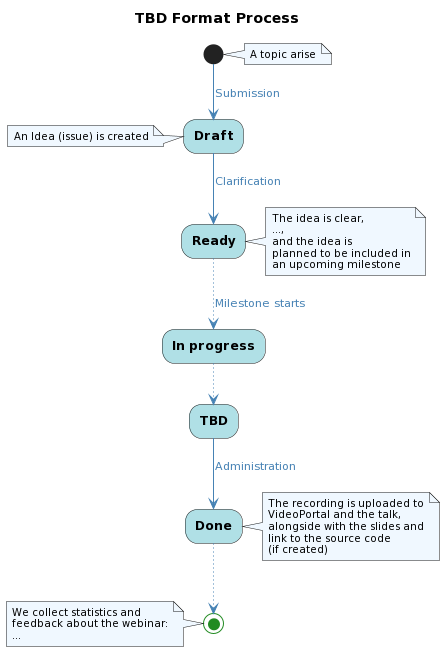

The diagram above was rendered by PlantUML. Its source (embedded in the PNG):
@startuml
title TBD Format Process

skinparam defaultFontName Ubuntu Light
skinparam backgroundColor transparent

skinparam activity {
    BackgroundColor PowderBlue
    StartColor ForestGreen
    EndColor ForestGreen
    FontStyle bold
}

skinparam arrow {
    Color SteelBlue
    FontColor SteelBlue
}

skinparam note {
    BackgroundColor AliceBlue
    FontSize 10
}

note right
    A topic arise
end note

(*) -->[Submission] Draft

note left
    An Idea (issue) is created
end note

-->[Clarification] Ready

note right
    The idea is clear,
    ...,
    and the idea is
    planned to be included in
    an upcoming milestone
end note

..>[Milestone starts] In progress

..>TBD

-->[Administration] Done

note right
    The recording is uploaded to
    VideoPortal and the talk,
    alongside with the slides and
    link to the source code
    (if created)
end note

..> (*)

note left
    We collect statistics and
    feedback about the webinar:
    ...
end note
@enduml